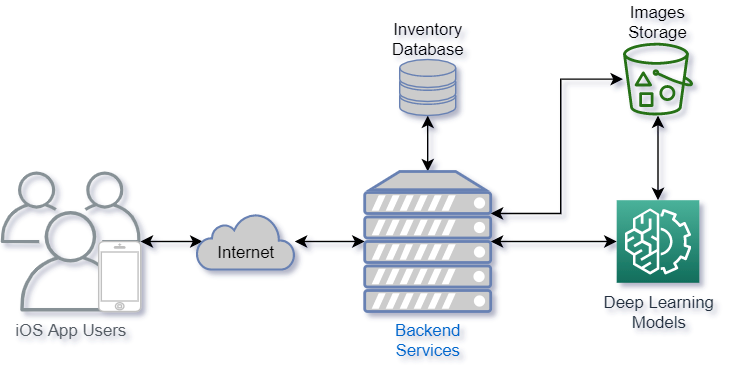

The diagram above was exported from draw.io. Its source (the exported page's mxGraphModel, read from the mxfile embedded in the PNG):
<mxGraphModel dx="750" dy="607" grid="1" gridSize="10" guides="1" tooltips="1" connect="1" arrows="1" fold="1" page="1" pageScale="1" pageWidth="3300" pageHeight="2339" math="0" shadow="0">
  <root>
    <mxCell id="0" />
    <mxCell id="1" parent="0" />
    <mxCell id="0rsU1v4hPqlfWdmS4_0A-5" style="edgeStyle=orthogonalEdgeStyle;rounded=0;orthogonalLoop=1;jettySize=auto;html=1;entryX=0.06;entryY=0.5;entryDx=0;entryDy=0;entryPerimeter=0;startArrow=classic;startFill=1;" edge="1" parent="1" source="0rsU1v4hPqlfWdmS4_0A-1" target="0rsU1v4hPqlfWdmS4_0A-4">
      <mxGeometry relative="1" as="geometry" />
    </mxCell>
    <mxCell id="0rsU1v4hPqlfWdmS4_0A-1" value="iOS App Users" style="outlineConnect=0;gradientColor=none;fontColor=#545B64;strokeColor=none;fillColor=#879196;dashed=0;verticalLabelPosition=bottom;verticalAlign=top;align=center;html=1;fontSize=12;fontStyle=0;aspect=fixed;shape=mxgraph.aws4.illustration_users;pointerEvents=1" vertex="1" parent="1">
      <mxGeometry x="180" y="300" width="100" height="100" as="geometry" />
    </mxCell>
    <mxCell id="0rsU1v4hPqlfWdmS4_0A-2" value="" style="html=1;verticalLabelPosition=bottom;labelBackgroundColor=#ffffff;verticalAlign=top;shadow=0;dashed=0;strokeWidth=1;shape=mxgraph.ios7.misc.iphone;strokeColor=#c0c0c0;" vertex="1" parent="1">
      <mxGeometry x="250" y="350" width="30" height="50" as="geometry" />
    </mxCell>
    <mxCell id="0rsU1v4hPqlfWdmS4_0A-11" style="edgeStyle=orthogonalEdgeStyle;rounded=0;orthogonalLoop=1;jettySize=auto;html=1;entryX=0;entryY=0.5;entryDx=0;entryDy=0;entryPerimeter=0;startArrow=classic;startFill=1;" edge="1" parent="1" source="0rsU1v4hPqlfWdmS4_0A-4" target="0rsU1v4hPqlfWdmS4_0A-7">
      <mxGeometry relative="1" as="geometry" />
    </mxCell>
    <mxCell id="0rsU1v4hPqlfWdmS4_0A-4" value="&lt;br&gt;&lt;font color=&quot;#000000&quot;&gt;Internet&lt;/font&gt;" style="html=1;outlineConnect=0;fillColor=#CCCCCC;strokeColor=#6881B3;gradientColor=none;gradientDirection=north;strokeWidth=2;shape=mxgraph.networks.cloud;fontColor=#ffffff;" vertex="1" parent="1">
      <mxGeometry x="320" y="330" width="70" height="40" as="geometry" />
    </mxCell>
    <mxCell id="0rsU1v4hPqlfWdmS4_0A-9" style="edgeStyle=orthogonalEdgeStyle;rounded=0;orthogonalLoop=1;jettySize=auto;html=1;entryX=0.5;entryY=1;entryDx=0;entryDy=0;entryPerimeter=0;startArrow=classic;startFill=1;" edge="1" parent="1" source="0rsU1v4hPqlfWdmS4_0A-7" target="0rsU1v4hPqlfWdmS4_0A-8">
      <mxGeometry relative="1" as="geometry" />
    </mxCell>
    <mxCell id="0rsU1v4hPqlfWdmS4_0A-23" style="edgeStyle=orthogonalEdgeStyle;rounded=0;orthogonalLoop=1;jettySize=auto;html=1;startArrow=classic;startFill=1;" edge="1" parent="1" source="0rsU1v4hPqlfWdmS4_0A-7" target="0rsU1v4hPqlfWdmS4_0A-12">
      <mxGeometry relative="1" as="geometry" />
    </mxCell>
    <mxCell id="0rsU1v4hPqlfWdmS4_0A-24" style="edgeStyle=orthogonalEdgeStyle;rounded=0;orthogonalLoop=1;jettySize=auto;html=1;startArrow=classic;startFill=1;" edge="1" parent="1" source="0rsU1v4hPqlfWdmS4_0A-7" target="0rsU1v4hPqlfWdmS4_0A-18">
      <mxGeometry relative="1" as="geometry">
        <Array as="points">
          <mxPoint x="580" y="330" />
          <mxPoint x="580" y="234" />
        </Array>
      </mxGeometry>
    </mxCell>
    <mxCell id="0rsU1v4hPqlfWdmS4_0A-7" value="Backend&lt;br&gt;Services" style="fontColor=#0066CC;verticalAlign=top;verticalLabelPosition=bottom;labelPosition=center;align=center;html=1;outlineConnect=0;fillColor=#CCCCCC;strokeColor=#6881B3;gradientColor=none;gradientDirection=north;strokeWidth=2;shape=mxgraph.networks.server;" vertex="1" parent="1">
      <mxGeometry x="440" y="300" width="90" height="100" as="geometry" />
    </mxCell>
    <mxCell id="0rsU1v4hPqlfWdmS4_0A-8" value="" style="fontColor=#0066CC;verticalAlign=top;verticalLabelPosition=bottom;labelPosition=center;align=center;html=1;outlineConnect=0;fillColor=#CCCCCC;strokeColor=#6881B3;gradientColor=none;gradientDirection=north;strokeWidth=2;shape=mxgraph.networks.storage;" vertex="1" parent="1">
      <mxGeometry x="465" y="220" width="40" height="40" as="geometry" />
    </mxCell>
    <mxCell id="0rsU1v4hPqlfWdmS4_0A-10" value="Inventory&lt;br&gt;Database" style="text;html=1;align=center;verticalAlign=middle;resizable=0;points=[];autosize=1;" vertex="1" parent="1">
      <mxGeometry x="450" y="190" width="70" height="30" as="geometry" />
    </mxCell>
    <mxCell id="0rsU1v4hPqlfWdmS4_0A-25" style="edgeStyle=orthogonalEdgeStyle;rounded=0;orthogonalLoop=1;jettySize=auto;html=1;startArrow=classic;startFill=1;" edge="1" parent="1" source="0rsU1v4hPqlfWdmS4_0A-12" target="0rsU1v4hPqlfWdmS4_0A-18">
      <mxGeometry relative="1" as="geometry" />
    </mxCell>
    <mxCell id="0rsU1v4hPqlfWdmS4_0A-12" value="Deep Learning&lt;br&gt;Models" style="outlineConnect=0;fontColor=#232F3E;gradientColor=#4AB29A;gradientDirection=north;fillColor=#116D5B;strokeColor=#ffffff;dashed=0;verticalLabelPosition=bottom;verticalAlign=top;align=center;html=1;fontSize=12;fontStyle=0;aspect=fixed;shape=mxgraph.aws4.resourceIcon;resIcon=mxgraph.aws4.machine_learning;" vertex="1" parent="1">
      <mxGeometry x="620" y="320.5" width="59" height="59" as="geometry" />
    </mxCell>
    <mxCell id="0rsU1v4hPqlfWdmS4_0A-16" value="Images&lt;br&gt;Storage" style="text;html=1;align=center;verticalAlign=middle;resizable=0;points=[];autosize=1;" vertex="1" parent="1">
      <mxGeometry x="619" y="178" width="60" height="30" as="geometry" />
    </mxCell>
    <mxCell id="0rsU1v4hPqlfWdmS4_0A-18" value="" style="outlineConnect=0;fontColor=#232F3E;gradientColor=none;fillColor=#277116;strokeColor=none;dashed=0;verticalLabelPosition=bottom;verticalAlign=top;align=center;html=1;fontSize=12;fontStyle=0;aspect=fixed;pointerEvents=1;shape=mxgraph.aws4.bucket_with_objects;" vertex="1" parent="1">
      <mxGeometry x="624.5" y="208" width="50" height="52" as="geometry" />
    </mxCell>
  </root>
</mxGraphModel>